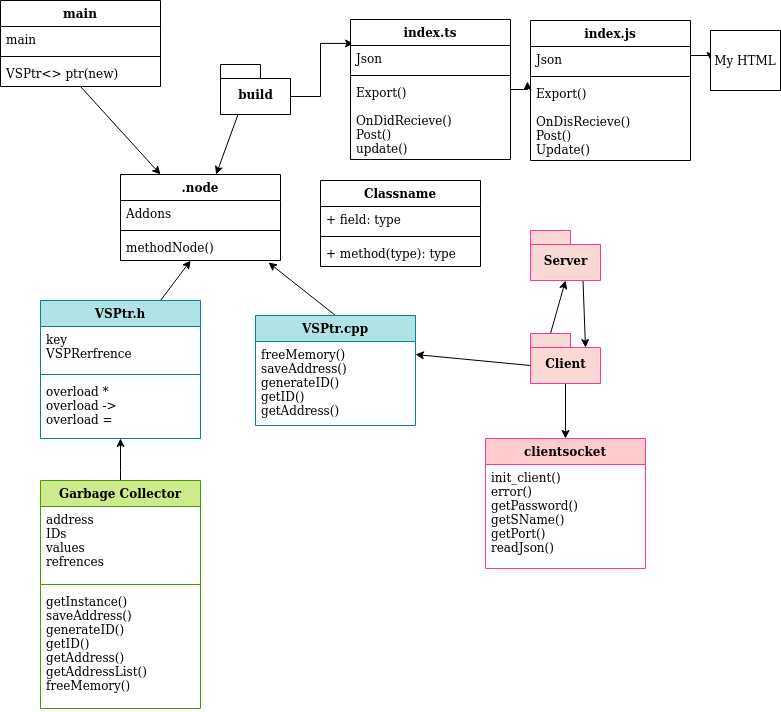

The diagram above was exported from draw.io. Its source (the exported page's mxGraphModel, read from the mxfile embedded in the PNG):
<mxGraphModel dx="1108" dy="461" grid="1" gridSize="10" guides="1" tooltips="1" connect="1" arrows="1" fold="1" page="1" pageScale="1" pageWidth="850" pageHeight="1100" math="0" shadow="0">
  <root>
    <mxCell id="0" />
    <mxCell id="1" parent="0" />
    <mxCell id="2OfopV4IZI6Pc-feIaSa-40" style="edgeStyle=none;rounded=0;orthogonalLoop=1;jettySize=auto;html=1;exitX=0.75;exitY=1;exitDx=0;exitDy=0;exitPerimeter=0;entryX=0;entryY=0;entryDx=55;entryDy=14;entryPerimeter=0;" parent="1" source="2OfopV4IZI6Pc-feIaSa-9" target="2OfopV4IZI6Pc-feIaSa-11" edge="1">
      <mxGeometry relative="1" as="geometry" />
    </mxCell>
    <mxCell id="2OfopV4IZI6Pc-feIaSa-9" value="Server" style="shape=folder;fontStyle=1;spacingTop=10;tabWidth=40;tabHeight=14;tabPosition=left;html=1;fillColor=#fad9d5;strokeColor=#FF3399;" parent="1" vertex="1">
      <mxGeometry x="550" y="310" width="70" height="50" as="geometry" />
    </mxCell>
    <mxCell id="2OfopV4IZI6Pc-feIaSa-39" style="edgeStyle=none;rounded=0;orthogonalLoop=1;jettySize=auto;html=1;exitX=0;exitY=0;exitDx=20;exitDy=0;exitPerimeter=0;entryX=0.5;entryY=1;entryDx=0;entryDy=0;entryPerimeter=0;" parent="1" source="2OfopV4IZI6Pc-feIaSa-11" target="2OfopV4IZI6Pc-feIaSa-9" edge="1">
      <mxGeometry relative="1" as="geometry" />
    </mxCell>
    <mxCell id="2OfopV4IZI6Pc-feIaSa-41" style="edgeStyle=none;rounded=0;orthogonalLoop=1;jettySize=auto;html=1;exitX=0;exitY=0;exitDx=0;exitDy=32;exitPerimeter=0;entryX=1;entryY=0.5;entryDx=0;entryDy=0;" parent="1" source="2OfopV4IZI6Pc-feIaSa-11" edge="1">
      <mxGeometry relative="1" as="geometry">
        <mxPoint x="435" y="434" as="targetPoint" />
      </mxGeometry>
    </mxCell>
    <mxCell id="6mjL5-tWFDlZZ_Wj7xP6-9" value="" style="edgeStyle=orthogonalEdgeStyle;rounded=0;orthogonalLoop=1;jettySize=auto;html=1;entryX=0.5;entryY=0;entryDx=0;entryDy=0;" parent="1" source="2OfopV4IZI6Pc-feIaSa-11" target="6mjL5-tWFDlZZ_Wj7xP6-5" edge="1">
      <mxGeometry relative="1" as="geometry" />
    </mxCell>
    <mxCell id="2OfopV4IZI6Pc-feIaSa-11" value="Client" style="shape=folder;fontStyle=1;spacingTop=10;tabWidth=40;tabHeight=14;tabPosition=left;html=1;fillColor=#fad9d5;strokeColor=#FF3399;" parent="1" vertex="1">
      <mxGeometry x="550" y="413" width="70" height="50" as="geometry" />
    </mxCell>
    <mxCell id="2OfopV4IZI6Pc-feIaSa-36" style="edgeStyle=none;rounded=0;orthogonalLoop=1;jettySize=auto;html=1;exitX=0.25;exitY=1;exitDx=0;exitDy=0;exitPerimeter=0;" parent="1" source="2OfopV4IZI6Pc-feIaSa-34" target="2OfopV4IZI6Pc-feIaSa-17" edge="1">
      <mxGeometry relative="1" as="geometry" />
    </mxCell>
    <mxCell id="5Pb6LnI9Qi1rzapwzor--2" style="edgeStyle=orthogonalEdgeStyle;rounded=0;orthogonalLoop=1;jettySize=auto;html=1;exitX=0;exitY=0;exitDx=70;exitDy=32;exitPerimeter=0;entryX=0.019;entryY=0.171;entryDx=0;entryDy=0;entryPerimeter=0;" edge="1" parent="1" source="2OfopV4IZI6Pc-feIaSa-34" target="2OfopV4IZI6Pc-feIaSa-26">
      <mxGeometry relative="1" as="geometry" />
    </mxCell>
    <mxCell id="2OfopV4IZI6Pc-feIaSa-34" value="build" style="shape=folder;fontStyle=1;spacingTop=10;tabWidth=40;tabHeight=14;tabPosition=left;html=1;" parent="1" vertex="1">
      <mxGeometry x="240" y="144" width="70" height="50" as="geometry" />
    </mxCell>
    <mxCell id="2OfopV4IZI6Pc-feIaSa-37" style="edgeStyle=none;rounded=0;orthogonalLoop=1;jettySize=auto;html=1;exitX=0.75;exitY=0;exitDx=0;exitDy=0;" parent="1" source="2OfopV4IZI6Pc-feIaSa-5" target="2OfopV4IZI6Pc-feIaSa-20" edge="1">
      <mxGeometry relative="1" as="geometry" />
    </mxCell>
    <mxCell id="2OfopV4IZI6Pc-feIaSa-38" style="edgeStyle=none;rounded=0;orthogonalLoop=1;jettySize=auto;html=1;exitX=0.5;exitY=0;exitDx=0;exitDy=0;entryX=0.925;entryY=1.077;entryDx=0;entryDy=0;entryPerimeter=0;" parent="1" source="2OfopV4IZI6Pc-feIaSa-12" target="2OfopV4IZI6Pc-feIaSa-20" edge="1">
      <mxGeometry relative="1" as="geometry" />
    </mxCell>
    <mxCell id="2OfopV4IZI6Pc-feIaSa-17" value=".node" style="swimlane;fontStyle=1;align=center;verticalAlign=top;childLayout=stackLayout;horizontal=1;startSize=26;horizontalStack=0;resizeParent=1;resizeParentMax=0;resizeLast=0;collapsible=1;marginBottom=0;" parent="1" vertex="1">
      <mxGeometry x="140" y="254" width="160" height="86" as="geometry" />
    </mxCell>
    <mxCell id="2OfopV4IZI6Pc-feIaSa-18" value="Addons" style="text;strokeColor=none;fillColor=none;align=left;verticalAlign=top;spacingLeft=4;spacingRight=4;overflow=hidden;rotatable=0;points=[[0,0.5],[1,0.5]];portConstraint=eastwest;" parent="2OfopV4IZI6Pc-feIaSa-17" vertex="1">
      <mxGeometry y="26" width="160" height="26" as="geometry" />
    </mxCell>
    <mxCell id="2OfopV4IZI6Pc-feIaSa-19" value="" style="line;strokeWidth=1;fillColor=none;align=left;verticalAlign=middle;spacingTop=-1;spacingLeft=3;spacingRight=3;rotatable=0;labelPosition=right;points=[];portConstraint=eastwest;" parent="2OfopV4IZI6Pc-feIaSa-17" vertex="1">
      <mxGeometry y="52" width="160" height="8" as="geometry" />
    </mxCell>
    <mxCell id="2OfopV4IZI6Pc-feIaSa-20" value="methodNode()" style="text;strokeColor=none;fillColor=none;align=left;verticalAlign=top;spacingLeft=4;spacingRight=4;overflow=hidden;rotatable=0;points=[[0,0.5],[1,0.5]];portConstraint=eastwest;" parent="2OfopV4IZI6Pc-feIaSa-17" vertex="1">
      <mxGeometry y="60" width="160" height="26" as="geometry" />
    </mxCell>
    <mxCell id="2OfopV4IZI6Pc-feIaSa-35" style="edgeStyle=none;rounded=0;orthogonalLoop=1;jettySize=auto;html=1;exitX=0.5;exitY=1;exitDx=0;exitDy=0;entryX=0.25;entryY=0;entryDx=0;entryDy=0;" parent="1" source="2OfopV4IZI6Pc-feIaSa-1" target="2OfopV4IZI6Pc-feIaSa-17" edge="1">
      <mxGeometry relative="1" as="geometry" />
    </mxCell>
    <mxCell id="2OfopV4IZI6Pc-feIaSa-1" value="main" style="swimlane;fontStyle=1;align=center;verticalAlign=top;childLayout=stackLayout;horizontal=1;startSize=26;horizontalStack=0;resizeParent=1;resizeParentMax=0;resizeLast=0;collapsible=1;marginBottom=0;" parent="1" vertex="1">
      <mxGeometry x="20" y="80" width="160" height="86" as="geometry" />
    </mxCell>
    <mxCell id="2OfopV4IZI6Pc-feIaSa-2" value="main" style="text;strokeColor=none;fillColor=none;align=left;verticalAlign=top;spacingLeft=4;spacingRight=4;overflow=hidden;rotatable=0;points=[[0,0.5],[1,0.5]];portConstraint=eastwest;" parent="2OfopV4IZI6Pc-feIaSa-1" vertex="1">
      <mxGeometry y="26" width="160" height="26" as="geometry" />
    </mxCell>
    <mxCell id="2OfopV4IZI6Pc-feIaSa-3" value="" style="line;strokeWidth=1;fillColor=none;align=left;verticalAlign=middle;spacingTop=-1;spacingLeft=3;spacingRight=3;rotatable=0;labelPosition=right;points=[];portConstraint=eastwest;" parent="2OfopV4IZI6Pc-feIaSa-1" vertex="1">
      <mxGeometry y="52" width="160" height="8" as="geometry" />
    </mxCell>
    <mxCell id="2OfopV4IZI6Pc-feIaSa-4" value="VSPtr&lt;&gt; ptr(new)" style="text;strokeColor=none;fillColor=none;align=left;verticalAlign=top;spacingLeft=4;spacingRight=4;overflow=hidden;rotatable=0;points=[[0,0.5],[1,0.5]];portConstraint=eastwest;" parent="2OfopV4IZI6Pc-feIaSa-1" vertex="1">
      <mxGeometry y="60" width="160" height="26" as="geometry" />
    </mxCell>
    <mxCell id="2OfopV4IZI6Pc-feIaSa-5" value="VSPtr.h" style="swimlane;fontStyle=1;align=center;verticalAlign=top;childLayout=stackLayout;horizontal=1;startSize=26;horizontalStack=0;resizeParent=1;resizeParentMax=0;resizeLast=0;collapsible=1;marginBottom=0;fillColor=#b0e3e6;strokeColor=#0e8088;" parent="1" vertex="1">
      <mxGeometry x="60" y="380" width="160" height="138" as="geometry" />
    </mxCell>
    <mxCell id="2OfopV4IZI6Pc-feIaSa-6" value="key&#10;VSPRerfrence&#10;" style="text;strokeColor=none;fillColor=none;align=left;verticalAlign=top;spacingLeft=4;spacingRight=4;overflow=hidden;rotatable=0;points=[[0,0.5],[1,0.5]];portConstraint=eastwest;" parent="2OfopV4IZI6Pc-feIaSa-5" vertex="1">
      <mxGeometry y="26" width="160" height="44" as="geometry" />
    </mxCell>
    <mxCell id="2OfopV4IZI6Pc-feIaSa-7" value="" style="line;strokeWidth=1;fillColor=#b0e3e6;align=left;verticalAlign=middle;spacingTop=-1;spacingLeft=3;spacingRight=3;rotatable=0;labelPosition=right;points=[];portConstraint=eastwest;strokeColor=#0e8088;" parent="2OfopV4IZI6Pc-feIaSa-5" vertex="1">
      <mxGeometry y="70" width="160" height="8" as="geometry" />
    </mxCell>
    <mxCell id="2OfopV4IZI6Pc-feIaSa-8" value="overload *&#10;overload -&gt;&#10;overload = &#10;" style="text;strokeColor=none;fillColor=none;align=left;verticalAlign=top;spacingLeft=4;spacingRight=4;overflow=hidden;rotatable=0;points=[[0,0.5],[1,0.5]];portConstraint=eastwest;" parent="2OfopV4IZI6Pc-feIaSa-5" vertex="1">
      <mxGeometry y="78" width="160" height="60" as="geometry" />
    </mxCell>
    <mxCell id="2OfopV4IZI6Pc-feIaSa-12" value="VSPtr.cpp" style="swimlane;fontStyle=1;align=center;verticalAlign=top;childLayout=stackLayout;horizontal=1;startSize=26;horizontalStack=0;resizeParent=1;resizeParentMax=0;resizeLast=0;collapsible=1;marginBottom=0;fillColor=#b0e3e6;strokeColor=#0e8088;" parent="1" vertex="1">
      <mxGeometry x="275" y="395" width="160" height="110" as="geometry" />
    </mxCell>
    <mxCell id="2OfopV4IZI6Pc-feIaSa-15" value="freeMemory()&#10;saveAddress()&#10;generateID()&#10;getID()&#10;getAddress()" style="text;strokeColor=none;fillColor=none;align=left;verticalAlign=top;spacingLeft=4;spacingRight=4;overflow=hidden;rotatable=0;points=[[0,0.5],[1,0.5]];portConstraint=eastwest;" parent="2OfopV4IZI6Pc-feIaSa-12" vertex="1">
      <mxGeometry y="26" width="160" height="84" as="geometry" />
    </mxCell>
    <mxCell id="6mjL5-tWFDlZZ_Wj7xP6-15" value="" style="edgeStyle=orthogonalEdgeStyle;rounded=0;orthogonalLoop=1;jettySize=auto;html=1;exitX=0.5;exitY=0;exitDx=0;exitDy=0;" parent="1" source="6mjL5-tWFDlZZ_Wj7xP6-10" target="2OfopV4IZI6Pc-feIaSa-8" edge="1">
      <mxGeometry relative="1" as="geometry">
        <Array as="points">
          <mxPoint x="140" y="550" />
          <mxPoint x="140" y="550" />
        </Array>
      </mxGeometry>
    </mxCell>
    <mxCell id="5Pb6LnI9Qi1rzapwzor--8" style="edgeStyle=orthogonalEdgeStyle;rounded=0;orthogonalLoop=1;jettySize=auto;html=1;exitX=1;exitY=0.5;exitDx=0;exitDy=0;entryX=-0.019;entryY=0.013;entryDx=0;entryDy=0;entryPerimeter=0;" edge="1" parent="1" source="2OfopV4IZI6Pc-feIaSa-26" target="2OfopV4IZI6Pc-feIaSa-24">
      <mxGeometry relative="1" as="geometry" />
    </mxCell>
    <mxCell id="2OfopV4IZI6Pc-feIaSa-26" value="index.ts" style="swimlane;fontStyle=1;align=center;verticalAlign=top;childLayout=stackLayout;horizontal=1;startSize=26;horizontalStack=0;resizeParent=1;resizeParentMax=0;resizeLast=0;collapsible=1;marginBottom=0;" parent="1" vertex="1">
      <mxGeometry x="370" y="99" width="160" height="140" as="geometry" />
    </mxCell>
    <mxCell id="2OfopV4IZI6Pc-feIaSa-27" value="Json" style="text;strokeColor=none;fillColor=none;align=left;verticalAlign=top;spacingLeft=4;spacingRight=4;overflow=hidden;rotatable=0;points=[[0,0.5],[1,0.5]];portConstraint=eastwest;" parent="2OfopV4IZI6Pc-feIaSa-26" vertex="1">
      <mxGeometry y="26" width="160" height="26" as="geometry" />
    </mxCell>
    <mxCell id="2OfopV4IZI6Pc-feIaSa-28" value="" style="line;strokeWidth=1;fillColor=none;align=left;verticalAlign=middle;spacingTop=-1;spacingLeft=3;spacingRight=3;rotatable=0;labelPosition=right;points=[];portConstraint=eastwest;" parent="2OfopV4IZI6Pc-feIaSa-26" vertex="1">
      <mxGeometry y="52" width="160" height="8" as="geometry" />
    </mxCell>
    <mxCell id="2OfopV4IZI6Pc-feIaSa-29" value="Export()&#10;&#10;OnDidRecieve()&#10;Post()&#10;update()&#10;&#10;" style="text;strokeColor=none;fillColor=none;align=left;verticalAlign=top;spacingLeft=4;spacingRight=4;overflow=hidden;rotatable=0;points=[[0,0.5],[1,0.5]];portConstraint=eastwest;" parent="2OfopV4IZI6Pc-feIaSa-26" vertex="1">
      <mxGeometry y="60" width="160" height="80" as="geometry" />
    </mxCell>
    <mxCell id="5Pb6LnI9Qi1rzapwzor--10" style="edgeStyle=orthogonalEdgeStyle;rounded=0;orthogonalLoop=1;jettySize=auto;html=1;exitX=1;exitY=0.25;exitDx=0;exitDy=0;entryX=0;entryY=0.5;entryDx=0;entryDy=0;" edge="1" parent="1" source="2OfopV4IZI6Pc-feIaSa-21" target="5Pb6LnI9Qi1rzapwzor--9">
      <mxGeometry relative="1" as="geometry" />
    </mxCell>
    <mxCell id="2OfopV4IZI6Pc-feIaSa-21" value="index.js" style="swimlane;fontStyle=1;align=center;verticalAlign=top;childLayout=stackLayout;horizontal=1;startSize=26;horizontalStack=0;resizeParent=1;resizeParentMax=0;resizeLast=0;collapsible=1;marginBottom=0;" parent="1" vertex="1">
      <mxGeometry x="550" y="100" width="160" height="140" as="geometry" />
    </mxCell>
    <mxCell id="2OfopV4IZI6Pc-feIaSa-22" value="Json" style="text;strokeColor=none;fillColor=none;align=left;verticalAlign=top;spacingLeft=4;spacingRight=4;overflow=hidden;rotatable=0;points=[[0,0.5],[1,0.5]];portConstraint=eastwest;" parent="2OfopV4IZI6Pc-feIaSa-21" vertex="1">
      <mxGeometry y="26" width="160" height="26" as="geometry" />
    </mxCell>
    <mxCell id="2OfopV4IZI6Pc-feIaSa-23" value="" style="line;strokeWidth=1;fillColor=none;align=left;verticalAlign=middle;spacingTop=-1;spacingLeft=3;spacingRight=3;rotatable=0;labelPosition=right;points=[];portConstraint=eastwest;" parent="2OfopV4IZI6Pc-feIaSa-21" vertex="1">
      <mxGeometry y="52" width="160" height="8" as="geometry" />
    </mxCell>
    <mxCell id="2OfopV4IZI6Pc-feIaSa-24" value="Export()&#10;&#10;OnDisRecieve()&#10;Post()&#10;Update()&#10;&#10;" style="text;strokeColor=none;fillColor=none;align=left;verticalAlign=top;spacingLeft=4;spacingRight=4;overflow=hidden;rotatable=0;points=[[0,0.5],[1,0.5]];portConstraint=eastwest;" parent="2OfopV4IZI6Pc-feIaSa-21" vertex="1">
      <mxGeometry y="60" width="160" height="80" as="geometry" />
    </mxCell>
    <mxCell id="6mjL5-tWFDlZZ_Wj7xP6-10" value="Garbage Collector" style="swimlane;fontStyle=1;align=center;verticalAlign=top;childLayout=stackLayout;horizontal=1;startSize=26;horizontalStack=0;resizeParent=1;resizeParentMax=0;resizeLast=0;collapsible=1;marginBottom=0;fillColor=#cdeb8b;strokeColor=#4D9900;" parent="1" vertex="1">
      <mxGeometry x="60" y="560" width="160" height="228" as="geometry" />
    </mxCell>
    <mxCell id="6mjL5-tWFDlZZ_Wj7xP6-11" value="address&#10;IDs&#10;values&#10;refrences&#10;" style="text;strokeColor=none;fillColor=none;align=left;verticalAlign=top;spacingLeft=4;spacingRight=4;overflow=hidden;rotatable=0;points=[[0,0.5],[1,0.5]];portConstraint=eastwest;" parent="6mjL5-tWFDlZZ_Wj7xP6-10" vertex="1">
      <mxGeometry y="26" width="160" height="74" as="geometry" />
    </mxCell>
    <mxCell id="6mjL5-tWFDlZZ_Wj7xP6-12" value="" style="line;strokeWidth=1;fillColor=none;align=left;verticalAlign=middle;spacingTop=-1;spacingLeft=3;spacingRight=3;rotatable=0;labelPosition=right;points=[];portConstraint=eastwest;strokeColor=#4D9900;" parent="6mjL5-tWFDlZZ_Wj7xP6-10" vertex="1">
      <mxGeometry y="100" width="160" height="8" as="geometry" />
    </mxCell>
    <mxCell id="6mjL5-tWFDlZZ_Wj7xP6-13" value="getInstance()&#10;saveAddress()&#10;generateID()&#10;getID()&#10;getAddress()&#10;getAddressList()&#10;freeMemory()&#10;" style="text;strokeColor=none;fillColor=none;align=left;verticalAlign=top;spacingLeft=4;spacingRight=4;overflow=hidden;rotatable=0;points=[[0,0.5],[1,0.5]];portConstraint=eastwest;" parent="6mjL5-tWFDlZZ_Wj7xP6-10" vertex="1">
      <mxGeometry y="108" width="160" height="120" as="geometry" />
    </mxCell>
    <mxCell id="6mjL5-tWFDlZZ_Wj7xP6-5" value="clientsocket" style="swimlane;fontStyle=1;align=center;verticalAlign=top;childLayout=stackLayout;horizontal=1;startSize=26;horizontalStack=0;resizeParent=1;resizeParentMax=0;resizeLast=0;collapsible=1;marginBottom=0;fillColor=#ffcccc;strokeColor=#FF3399;" parent="1" vertex="1">
      <mxGeometry x="505" y="518" width="160" height="130" as="geometry" />
    </mxCell>
    <mxCell id="6mjL5-tWFDlZZ_Wj7xP6-8" value="init_client()&#10;error()&#10;getPassword()&#10;getSName()&#10;getPort()&#10;readJson()&#10;" style="text;strokeColor=none;fillColor=none;align=left;verticalAlign=top;spacingLeft=4;spacingRight=4;overflow=hidden;rotatable=0;points=[[0,0.5],[1,0.5]];portConstraint=eastwest;" parent="6mjL5-tWFDlZZ_Wj7xP6-5" vertex="1">
      <mxGeometry y="26" width="160" height="104" as="geometry" />
    </mxCell>
    <mxCell id="5Pb6LnI9Qi1rzapwzor--4" value="Classname" style="swimlane;fontStyle=1;align=center;verticalAlign=top;childLayout=stackLayout;horizontal=1;startSize=26;horizontalStack=0;resizeParent=1;resizeParentMax=0;resizeLast=0;collapsible=1;marginBottom=0;" vertex="1" parent="1">
      <mxGeometry x="340" y="260" width="160" height="86" as="geometry" />
    </mxCell>
    <mxCell id="5Pb6LnI9Qi1rzapwzor--5" value="+ field: type" style="text;strokeColor=none;fillColor=none;align=left;verticalAlign=top;spacingLeft=4;spacingRight=4;overflow=hidden;rotatable=0;points=[[0,0.5],[1,0.5]];portConstraint=eastwest;" vertex="1" parent="5Pb6LnI9Qi1rzapwzor--4">
      <mxGeometry y="26" width="160" height="26" as="geometry" />
    </mxCell>
    <mxCell id="5Pb6LnI9Qi1rzapwzor--6" value="" style="line;strokeWidth=1;fillColor=none;align=left;verticalAlign=middle;spacingTop=-1;spacingLeft=3;spacingRight=3;rotatable=0;labelPosition=right;points=[];portConstraint=eastwest;" vertex="1" parent="5Pb6LnI9Qi1rzapwzor--4">
      <mxGeometry y="52" width="160" height="8" as="geometry" />
    </mxCell>
    <mxCell id="5Pb6LnI9Qi1rzapwzor--7" value="+ method(type): type" style="text;strokeColor=none;fillColor=none;align=left;verticalAlign=top;spacingLeft=4;spacingRight=4;overflow=hidden;rotatable=0;points=[[0,0.5],[1,0.5]];portConstraint=eastwest;" vertex="1" parent="5Pb6LnI9Qi1rzapwzor--4">
      <mxGeometry y="60" width="160" height="26" as="geometry" />
    </mxCell>
    <mxCell id="5Pb6LnI9Qi1rzapwzor--9" value="My HTML" style="rounded=0;whiteSpace=wrap;html=1;" vertex="1" parent="1">
      <mxGeometry x="730" y="110" width="70" height="60" as="geometry" />
    </mxCell>
  </root>
</mxGraphModel>